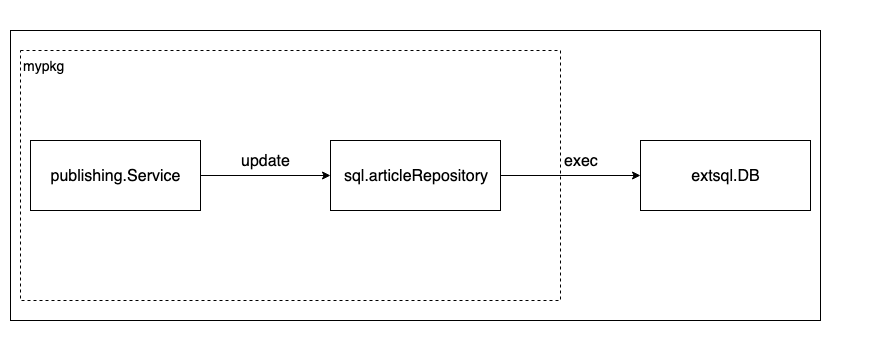

The diagram above was exported from draw.io. Its source (the exported page's mxGraphModel, read from the mxfile embedded in the PNG):
<mxGraphModel dx="1279" dy="724" grid="1" gridSize="10" guides="1" tooltips="1" connect="1" arrows="1" fold="1" page="1" pageScale="1" pageWidth="850" pageHeight="1100" math="0" shadow="0">
  <root>
    <mxCell id="0" />
    <mxCell id="1" parent="0" />
    <mxCell id="LTcdwRUgrQGu0sdTkKeu-12" value="" style="rounded=0;whiteSpace=wrap;html=1;dashed=1;fontSize=16;align=center;strokeColor=none;" vertex="1" parent="1">
      <mxGeometry x="220" y="150" width="880" height="340" as="geometry" />
    </mxCell>
    <mxCell id="LTcdwRUgrQGu0sdTkKeu-1" value="" style="rounded=0;whiteSpace=wrap;html=1;align=left;verticalAlign=top;" vertex="1" parent="1">
      <mxGeometry x="230" y="180" width="810" height="290" as="geometry" />
    </mxCell>
    <mxCell id="LTcdwRUgrQGu0sdTkKeu-2" value="&lt;font style=&quot;font-size: 14px&quot;&gt;mypkg&lt;/font&gt;" style="rounded=0;whiteSpace=wrap;html=1;align=left;verticalAlign=top;dashed=1;" vertex="1" parent="1">
      <mxGeometry x="240" y="200" width="540" height="250" as="geometry" />
    </mxCell>
    <mxCell id="LTcdwRUgrQGu0sdTkKeu-9" style="edgeStyle=orthogonalEdgeStyle;rounded=0;orthogonalLoop=1;jettySize=auto;html=1;exitX=1;exitY=0.5;exitDx=0;exitDy=0;entryX=0;entryY=0.5;entryDx=0;entryDy=0;fontSize=16;" edge="1" parent="1" source="LTcdwRUgrQGu0sdTkKeu-4" target="LTcdwRUgrQGu0sdTkKeu-7">
      <mxGeometry relative="1" as="geometry" />
    </mxCell>
    <mxCell id="LTcdwRUgrQGu0sdTkKeu-11" value="exec" style="text;html=1;resizable=0;points=[];align=center;verticalAlign=middle;labelBackgroundColor=#ffffff;fontSize=16;" vertex="1" connectable="0" parent="LTcdwRUgrQGu0sdTkKeu-9">
      <mxGeometry x="0.3073" y="1" relative="1" as="geometry">
        <mxPoint x="-12" y="-14" as="offset" />
      </mxGeometry>
    </mxCell>
    <mxCell id="LTcdwRUgrQGu0sdTkKeu-4" value="sql.articleRepository" style="rounded=0;whiteSpace=wrap;html=1;align=center;fontSize=16;" vertex="1" parent="1">
      <mxGeometry x="550" y="290" width="170" height="70" as="geometry" />
    </mxCell>
    <mxCell id="LTcdwRUgrQGu0sdTkKeu-8" style="edgeStyle=orthogonalEdgeStyle;rounded=0;orthogonalLoop=1;jettySize=auto;html=1;exitX=1;exitY=0.5;exitDx=0;exitDy=0;entryX=0;entryY=0.5;entryDx=0;entryDy=0;fontSize=16;" edge="1" parent="1" source="LTcdwRUgrQGu0sdTkKeu-6" target="LTcdwRUgrQGu0sdTkKeu-4">
      <mxGeometry relative="1" as="geometry" />
    </mxCell>
    <mxCell id="LTcdwRUgrQGu0sdTkKeu-10" value="update" style="text;html=1;resizable=0;points=[];align=center;verticalAlign=middle;labelBackgroundColor=#ffffff;fontSize=16;" vertex="1" connectable="0" parent="LTcdwRUgrQGu0sdTkKeu-8">
      <mxGeometry x="0.0386" y="1" relative="1" as="geometry">
        <mxPoint x="-3" y="-14" as="offset" />
      </mxGeometry>
    </mxCell>
    <mxCell id="LTcdwRUgrQGu0sdTkKeu-6" value="publishing.Service" style="rounded=0;whiteSpace=wrap;html=1;align=center;fontSize=16;" vertex="1" parent="1">
      <mxGeometry x="250" y="290" width="170" height="70" as="geometry" />
    </mxCell>
    <mxCell id="LTcdwRUgrQGu0sdTkKeu-7" value="extsql.DB" style="rounded=0;whiteSpace=wrap;html=1;align=center;fontSize=16;" vertex="1" parent="1">
      <mxGeometry x="860" y="290" width="170" height="70" as="geometry" />
    </mxCell>
  </root>
</mxGraphModel>